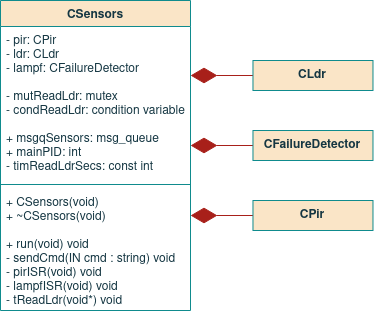

The diagram above was exported from draw.io. Its source (the exported page's mxGraphModel, read from the mxfile embedded in the PNG):
<mxGraphModel dx="771" dy="437" grid="1" gridSize="10" guides="1" tooltips="1" connect="1" arrows="1" fold="1" page="1" pageScale="1" pageWidth="850" pageHeight="1100" math="0" shadow="0">
  <root>
    <mxCell id="0" />
    <mxCell id="1" parent="0" />
    <mxCell id="HV8fmyC_HNrwRBPpIRvl-1" value="CSensors" style="swimlane;fontStyle=1;align=center;verticalAlign=top;childLayout=stackLayout;horizontal=1;startSize=26;horizontalStack=0;resizeParent=1;resizeParentMax=0;resizeLast=0;collapsible=1;marginBottom=0;fillColor=#FAE5C7;strokeColor=#0F8B8D;fontColor=#143642;" parent="1" vertex="1">
      <mxGeometry x="320" y="80" width="190" height="310" as="geometry" />
    </mxCell>
    <mxCell id="HV8fmyC_HNrwRBPpIRvl-2" value="- pir: CPir&#10;- ldr: CLdr&#10;- lampf: CFailureDetector&#10;&#10;- mutReadLdr: mutex&#10;- condReadLdr: condition variable&#10;&#10;+ msgqSensors: msg_queue&#10;+ mainPID: int&#10;- timReadLdrSecs: const int&#10;&#10;&#10;" style="text;strokeColor=none;fillColor=none;align=left;verticalAlign=top;spacingLeft=4;spacingRight=4;overflow=hidden;rotatable=0;points=[[0,0.5],[1,0.5]];portConstraint=eastwest;fontColor=#143642;fontStyle=0" parent="HV8fmyC_HNrwRBPpIRvl-1" vertex="1">
      <mxGeometry y="26" width="190" height="154" as="geometry" />
    </mxCell>
    <mxCell id="HV8fmyC_HNrwRBPpIRvl-3" value="" style="line;strokeWidth=1;fillColor=none;align=left;verticalAlign=middle;spacingTop=-1;spacingLeft=3;spacingRight=3;rotatable=0;labelPosition=right;points=[];portConstraint=eastwest;labelBackgroundColor=#DAD2D8;strokeColor=#0F8B8D;fontColor=#143642;" parent="HV8fmyC_HNrwRBPpIRvl-1" vertex="1">
      <mxGeometry y="180" width="190" height="8" as="geometry" />
    </mxCell>
    <mxCell id="HV8fmyC_HNrwRBPpIRvl-4" value="+ CSensors(void)&#10;+ ~CSensors(void)&#10;&#10;+ run(void) void&#10;- sendCmd(IN cmd : string) void&#10;- pirISR(void) void&#10;- lampfISR(void) void&#10;- tReadLdr(void*) void&#10;&#10;&#10;&#10;&#10;" style="text;strokeColor=none;fillColor=none;align=left;verticalAlign=top;spacingLeft=4;spacingRight=4;overflow=hidden;rotatable=0;points=[[0,0.5],[1,0.5]];portConstraint=eastwest;fontColor=#143642;spacing=2;fontStyle=0" parent="HV8fmyC_HNrwRBPpIRvl-1" vertex="1">
      <mxGeometry y="188" width="190" height="122" as="geometry" />
    </mxCell>
    <mxCell id="HV8fmyC_HNrwRBPpIRvl-5" value="" style="endArrow=diamondThin;endFill=1;endSize=24;html=1;rounded=0;sketch=0;fontColor=#143642;strokeColor=#A8201A;fillColor=#FAE5C7;exitX=0;exitY=0.5;exitDx=0;exitDy=0;" parent="1" edge="1">
      <mxGeometry width="160" relative="1" as="geometry">
        <mxPoint x="572.48" y="155" as="sourcePoint" />
        <mxPoint x="510" y="155" as="targetPoint" />
      </mxGeometry>
    </mxCell>
    <mxCell id="HV8fmyC_HNrwRBPpIRvl-6" value="CLdr" style="rounded=0;whiteSpace=wrap;html=1;sketch=0;fontColor=#143642;strokeColor=#0F8B8D;fillColor=#FAE5C7;fontStyle=1" parent="1" vertex="1">
      <mxGeometry x="572.48" y="140" width="120" height="30" as="geometry" />
    </mxCell>
    <mxCell id="HV8fmyC_HNrwRBPpIRvl-7" value="" style="endArrow=diamondThin;endFill=1;endSize=24;html=1;rounded=0;sketch=0;fontColor=#143642;strokeColor=#A8201A;fillColor=#FAE5C7;exitX=0;exitY=0.5;exitDx=0;exitDy=0;" parent="1" edge="1">
      <mxGeometry width="160" relative="1" as="geometry">
        <mxPoint x="572.48" y="225" as="sourcePoint" />
        <mxPoint x="510" y="225" as="targetPoint" />
      </mxGeometry>
    </mxCell>
    <mxCell id="HV8fmyC_HNrwRBPpIRvl-8" value="CFailureDetector" style="rounded=0;whiteSpace=wrap;html=1;sketch=0;fontColor=#143642;strokeColor=#0F8B8D;fillColor=#FAE5C7;fontStyle=1" parent="1" vertex="1">
      <mxGeometry x="572.48" y="210" width="120" height="30" as="geometry" />
    </mxCell>
    <mxCell id="SfdQOZMJDRlAEpSHrWV7-1" value="" style="endArrow=diamondThin;endFill=1;endSize=24;html=1;rounded=0;sketch=0;fontColor=#143642;strokeColor=#A8201A;fillColor=#FAE5C7;exitX=0;exitY=0.5;exitDx=0;exitDy=0;" parent="1" edge="1">
      <mxGeometry width="160" relative="1" as="geometry">
        <mxPoint x="572.48" y="295" as="sourcePoint" />
        <mxPoint x="510" y="295" as="targetPoint" />
      </mxGeometry>
    </mxCell>
    <mxCell id="SfdQOZMJDRlAEpSHrWV7-2" value="CPir" style="rounded=0;whiteSpace=wrap;html=1;sketch=0;fontColor=#143642;strokeColor=#0F8B8D;fillColor=#FAE5C7;fontStyle=1" parent="1" vertex="1">
      <mxGeometry x="572.48" y="280" width="120" height="30" as="geometry" />
    </mxCell>
  </root>
</mxGraphModel>